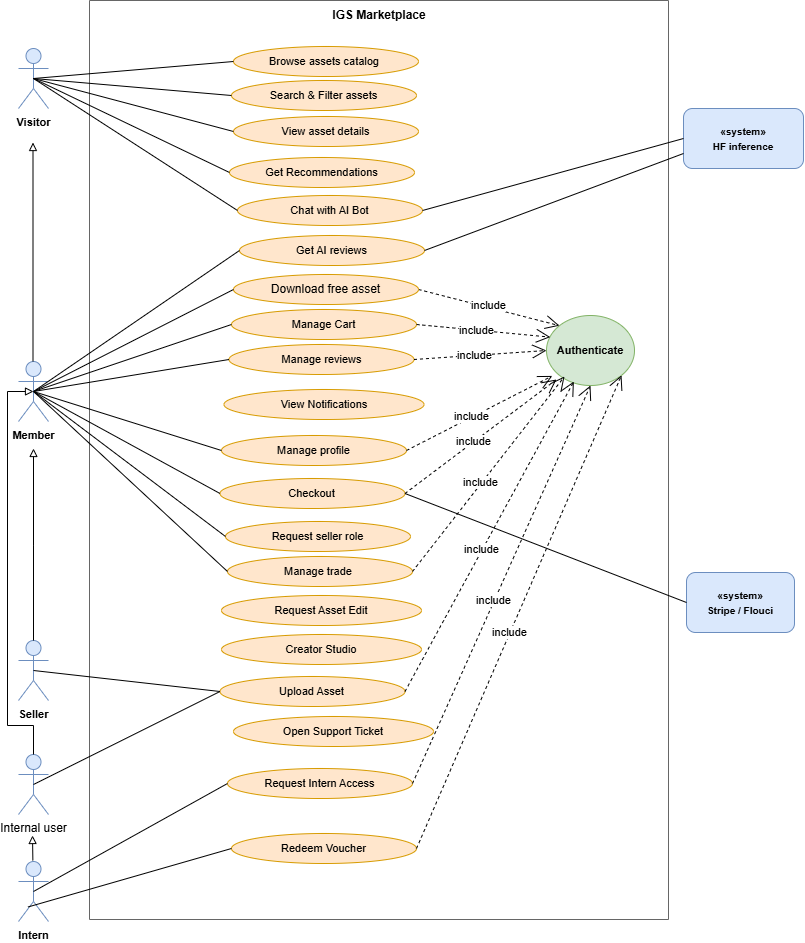

The diagram above was exported from draw.io. Its source (the exported page's mxGraphModel, read from the mxfile embedded in the PNG):
<mxGraphModel dx="2266" dy="610" grid="0" gridSize="10" guides="1" tooltips="1" connect="1" arrows="1" fold="1" page="1" pageScale="1" pageWidth="1100" pageHeight="1200" math="0" shadow="0">
  <root>
    <mxCell id="0" />
    <mxCell id="1" parent="0" />
    <mxCell id="128" value="&lt;span style=&quot;font-size: 11px; font-weight: 700;&quot;&gt;Visitor&lt;/span&gt;" style="shape=umlActor;verticalLabelPosition=bottom;verticalAlign=top;html=1;fillColor=#dae8fc;strokeColor=#6c8ebf;" vertex="1" parent="1">
      <mxGeometry x="-874" y="193" width="30" height="60" as="geometry" />
    </mxCell>
    <mxCell id="129" value="&lt;span style=&quot;font-size: 11px; font-weight: 700;&quot;&gt;Intern&lt;/span&gt;" style="shape=umlActor;verticalLabelPosition=bottom;verticalAlign=top;html=1;fillColor=#dae8fc;strokeColor=#6c8ebf;" vertex="1" parent="1">
      <mxGeometry x="-874" y="1006" width="30" height="60" as="geometry" />
    </mxCell>
    <mxCell id="130" value="" style="swimlane;startSize=0;fillColor=#f5f5f5;strokeColor=#666666;fontColor=#333333;" vertex="1" parent="1">
      <mxGeometry x="-803" y="145" width="579" height="919" as="geometry" />
    </mxCell>
    <mxCell id="131" value="&lt;span style=&quot;font-size: 11px;&quot;&gt;Browse assets catalog&amp;nbsp;&lt;/span&gt;" style="ellipse;whiteSpace=wrap;html=1;fillColor=#ffe6cc;strokeColor=#d79b00;labelPosition=center;verticalLabelPosition=middle;align=center;verticalAlign=middle;" vertex="1" parent="130">
      <mxGeometry x="144" y="46" width="185" height="30" as="geometry" />
    </mxCell>
    <mxCell id="132" value="&lt;b&gt;IGS Marketplace&lt;/b&gt;" style="text;html=1;whiteSpace=wrap;strokeColor=none;fillColor=none;align=center;verticalAlign=middle;rounded=0;" vertex="1" parent="130">
      <mxGeometry x="216" width="148" height="30" as="geometry" />
    </mxCell>
    <mxCell id="133" value="&lt;span style=&quot;font-size: 11px;&quot;&gt;Search &amp;amp; Filter assets&lt;/span&gt;" style="ellipse;whiteSpace=wrap;html=1;fillColor=#ffe6cc;strokeColor=#d79b00;labelPosition=center;verticalLabelPosition=middle;align=center;verticalAlign=middle;" vertex="1" parent="130">
      <mxGeometry x="142" y="80" width="185" height="30" as="geometry" />
    </mxCell>
    <mxCell id="134" value="&lt;span style=&quot;font-size: 11px; font-weight: 700;&quot;&gt;Authenticate&lt;/span&gt;" style="ellipse;whiteSpace=wrap;html=1;fillColor=#d5e8d4;strokeColor=#82b366;" vertex="1" parent="130">
      <mxGeometry x="457" y="315" width="88" height="70" as="geometry" />
    </mxCell>
    <mxCell id="135" value="include" style="endArrow=open;endSize=12;dashed=1;html=1;rounded=0;entryX=0;entryY=0;entryDx=0;entryDy=0;exitX=1;exitY=0.5;exitDx=0;exitDy=0;labelPosition=center;verticalLabelPosition=middle;align=center;verticalAlign=middle;" edge="1" parent="130" source="139" target="134">
      <mxGeometry x="-0.0132" y="2" width="160" relative="1" as="geometry">
        <mxPoint as="offset" />
        <mxPoint x="241" y="112" as="sourcePoint" />
        <mxPoint x="401" y="112" as="targetPoint" />
      </mxGeometry>
    </mxCell>
    <mxCell id="136" value="&lt;span style=&quot;font-size: 11px;&quot;&gt;View asset details&lt;/span&gt;" style="ellipse;whiteSpace=wrap;html=1;fillColor=#ffe6cc;strokeColor=#d79b00;labelPosition=center;verticalLabelPosition=middle;align=center;verticalAlign=middle;" vertex="1" parent="130">
      <mxGeometry x="144" y="116" width="185" height="30" as="geometry" />
    </mxCell>
    <mxCell id="137" value="&lt;span style=&quot;font-size: 11px;&quot;&gt;Manage Cart&lt;/span&gt;" style="ellipse;whiteSpace=wrap;html=1;fillColor=#ffe6cc;strokeColor=#d79b00;labelPosition=center;verticalLabelPosition=middle;align=center;verticalAlign=middle;" vertex="1" parent="130">
      <mxGeometry x="142" y="309" width="185" height="30" as="geometry" />
    </mxCell>
    <mxCell id="138" value="Checkout" style="ellipse;whiteSpace=wrap;html=1;fillColor=#ffe6cc;strokeColor=#d79b00;fontStyle=0;fontSize=11;labelPosition=center;verticalLabelPosition=middle;align=center;verticalAlign=middle;" vertex="1" parent="130">
      <mxGeometry x="130.5" y="478" width="185" height="30" as="geometry" />
    </mxCell>
    <mxCell id="139" value="Download free asset" style="ellipse;whiteSpace=wrap;html=1;fillColor=#ffe6cc;strokeColor=#d79b00;fontStyle=0;fontSize=12;labelPosition=center;verticalLabelPosition=middle;align=center;verticalAlign=middle;" vertex="1" parent="130">
      <mxGeometry x="144" y="274" width="185" height="30" as="geometry" />
    </mxCell>
    <mxCell id="140" value="Manage reviews" style="ellipse;whiteSpace=wrap;html=1;fillColor=#ffe6cc;strokeColor=#d79b00;fontStyle=0;fontSize=11;labelPosition=center;verticalLabelPosition=middle;align=center;verticalAlign=middle;" vertex="1" parent="130">
      <mxGeometry x="139.5" y="344" width="185" height="30" as="geometry" />
    </mxCell>
    <mxCell id="141" value="Manage trade&amp;nbsp;" style="ellipse;whiteSpace=wrap;html=1;fillColor=#ffe6cc;strokeColor=#d79b00;fontStyle=0;fontSize=11;labelPosition=center;verticalLabelPosition=middle;align=center;verticalAlign=middle;" vertex="1" parent="130">
      <mxGeometry x="138" y="556" width="185" height="30" as="geometry" />
    </mxCell>
    <mxCell id="142" value="Upload Asset" style="ellipse;whiteSpace=wrap;html=1;fillColor=#ffe6cc;strokeColor=#d79b00;fontStyle=0;fontSize=11;labelPosition=center;verticalLabelPosition=middle;align=center;verticalAlign=middle;" vertex="1" parent="130">
      <mxGeometry x="130.5" y="676" width="185" height="30" as="geometry" />
    </mxCell>
    <mxCell id="143" value="Manage profile" style="ellipse;whiteSpace=wrap;html=1;fillColor=#ffe6cc;strokeColor=#d79b00;fontStyle=0;fontSize=11;labelPosition=center;verticalLabelPosition=middle;align=center;verticalAlign=middle;" vertex="1" parent="130">
      <mxGeometry x="132" y="435" width="185" height="30" as="geometry" />
    </mxCell>
    <mxCell id="144" value="Chat with AI Bot" style="ellipse;whiteSpace=wrap;html=1;fillColor=#ffe6cc;strokeColor=#d79b00;fontStyle=0;fontSize=11;labelPosition=center;verticalLabelPosition=middle;align=center;verticalAlign=middle;" vertex="1" parent="130">
      <mxGeometry x="148" y="195" width="185" height="30" as="geometry" />
    </mxCell>
    <mxCell id="145" value="Get Recommendations" style="ellipse;whiteSpace=wrap;html=1;fillColor=#ffe6cc;strokeColor=#d79b00;fontStyle=0;fontSize=11;labelPosition=center;verticalLabelPosition=middle;align=center;verticalAlign=middle;" vertex="1" parent="130">
      <mxGeometry x="140" y="157" width="185" height="30" as="geometry" />
    </mxCell>
    <mxCell id="146" value="&lt;span style=&quot;font-weight: normal;&quot;&gt;Request Intern Access&lt;/span&gt;" style="ellipse;whiteSpace=wrap;html=1;fillColor=#ffe6cc;strokeColor=#d79b00;fontStyle=1;fontSize=11;" vertex="1" parent="130">
      <mxGeometry x="138" y="768" width="185" height="30" as="geometry" />
    </mxCell>
    <mxCell id="147" value="&lt;span style=&quot;font-weight: normal;&quot;&gt;Redeem Voucher&lt;/span&gt;" style="ellipse;whiteSpace=wrap;html=1;fillColor=#ffe6cc;strokeColor=#d79b00;fontStyle=1;fontSize=11;" vertex="1" parent="130">
      <mxGeometry x="142" y="833" width="185" height="30" as="geometry" />
    </mxCell>
    <mxCell id="148" value="include" style="endArrow=open;endSize=12;dashed=1;html=1;rounded=0;entryX=0.043;entryY=0.309;entryDx=0;entryDy=0;labelPosition=center;verticalLabelPosition=middle;align=center;verticalAlign=middle;entryPerimeter=0;exitX=1;exitY=0.5;exitDx=0;exitDy=0;" edge="1" parent="130" source="137" target="134">
      <mxGeometry x="-0.0848" width="160" relative="1" as="geometry">
        <mxPoint x="-1" as="offset" />
        <mxPoint x="317" y="291" as="sourcePoint" />
        <mxPoint x="470" y="364" as="targetPoint" />
      </mxGeometry>
    </mxCell>
    <mxCell id="149" value="include" style="endArrow=open;endSize=12;dashed=1;html=1;rounded=0;entryX=0;entryY=0.5;entryDx=0;entryDy=0;labelPosition=center;verticalLabelPosition=middle;align=center;verticalAlign=middle;exitX=1;exitY=0.5;exitDx=0;exitDy=0;" edge="1" parent="130" source="140" target="134">
      <mxGeometry x="-0.0848" width="160" relative="1" as="geometry">
        <mxPoint x="-1" as="offset" />
        <mxPoint x="298" y="339" as="sourcePoint" />
        <mxPoint x="465" y="388" as="targetPoint" />
      </mxGeometry>
    </mxCell>
    <mxCell id="150" value="include" style="endArrow=open;endSize=12;dashed=1;html=1;rounded=0;labelPosition=center;verticalLabelPosition=middle;align=center;verticalAlign=middle;entryX=0.5;entryY=1;entryDx=0;entryDy=0;exitX=1;exitY=0.5;exitDx=0;exitDy=0;" edge="1" parent="130" source="146" target="134">
      <mxGeometry x="-0.0848" width="160" relative="1" as="geometry">
        <mxPoint x="-1" as="offset" />
        <mxPoint x="347" y="662" as="sourcePoint" />
        <mxPoint x="459" y="630" as="targetPoint" />
      </mxGeometry>
    </mxCell>
    <mxCell id="151" value="include" style="endArrow=open;endSize=12;dashed=1;html=1;rounded=0;labelPosition=center;verticalLabelPosition=middle;align=center;verticalAlign=middle;entryX=1;entryY=1;entryDx=0;entryDy=0;exitX=1;exitY=0.5;exitDx=0;exitDy=0;" edge="1" parent="130" source="147" target="134">
      <mxGeometry x="-0.0848" width="160" relative="1" as="geometry">
        <mxPoint x="-1" as="offset" />
        <mxPoint x="325" y="721" as="sourcePoint" />
        <mxPoint x="459" y="687" as="targetPoint" />
      </mxGeometry>
    </mxCell>
    <mxCell id="152" value="include" style="endArrow=open;endSize=12;dashed=1;html=1;rounded=0;labelPosition=center;verticalLabelPosition=middle;align=center;verticalAlign=middle;exitX=1;exitY=0.5;exitDx=0;exitDy=0;entryX=0.066;entryY=0.863;entryDx=0;entryDy=0;entryPerimeter=0;" edge="1" parent="130" source="143" target="134">
      <mxGeometry x="-0.0848" width="160" relative="1" as="geometry">
        <mxPoint x="-1" as="offset" />
        <mxPoint x="333" y="454" as="sourcePoint" />
        <mxPoint x="474" y="366" as="targetPoint" />
      </mxGeometry>
    </mxCell>
    <mxCell id="153" value="include" style="endArrow=open;endSize=12;dashed=1;html=1;rounded=0;labelPosition=center;verticalLabelPosition=middle;align=center;verticalAlign=middle;entryX=0.311;entryY=0.943;entryDx=0;entryDy=0;entryPerimeter=0;exitX=1;exitY=0.5;exitDx=0;exitDy=0;" edge="1" parent="130" source="142" target="134">
      <mxGeometry x="-0.0848" width="160" relative="1" as="geometry">
        <mxPoint x="-1" as="offset" />
        <mxPoint x="344" y="591" as="sourcePoint" />
        <mxPoint x="494" y="383" as="targetPoint" />
      </mxGeometry>
    </mxCell>
    <mxCell id="154" value="include" style="endArrow=open;endSize=12;dashed=1;html=1;rounded=0;labelPosition=center;verticalLabelPosition=middle;align=center;verticalAlign=middle;exitX=1;exitY=0.5;exitDx=0;exitDy=0;" edge="1" parent="130" source="141">
      <mxGeometry x="-0.0848" width="160" relative="1" as="geometry">
        <mxPoint x="-1" as="offset" />
        <mxPoint x="323" y="547" as="sourcePoint" />
        <mxPoint x="475" y="376" as="targetPoint" />
      </mxGeometry>
    </mxCell>
    <mxCell id="155" value="Request seller role" style="ellipse;whiteSpace=wrap;html=1;fillColor=#ffe6cc;strokeColor=#d79b00;fontStyle=0;fontSize=11;labelPosition=center;verticalLabelPosition=middle;align=center;verticalAlign=middle;" vertex="1" parent="130">
      <mxGeometry x="136" y="521" width="185" height="30" as="geometry" />
    </mxCell>
    <mxCell id="156" value="include" style="endArrow=open;endSize=12;dashed=1;html=1;rounded=0;labelPosition=center;verticalLabelPosition=middle;align=center;verticalAlign=middle;exitX=1;exitY=0.5;exitDx=0;exitDy=0;" edge="1" parent="130" source="138">
      <mxGeometry x="-0.0848" width="160" relative="1" as="geometry">
        <mxPoint x="-1" as="offset" />
        <mxPoint x="335" y="548" as="sourcePoint" />
        <mxPoint x="467" y="379" as="targetPoint" />
      </mxGeometry>
    </mxCell>
    <mxCell id="157" value="Get AI reviews" style="ellipse;whiteSpace=wrap;html=1;fillColor=#ffe6cc;strokeColor=#d79b00;fontStyle=0;fontSize=11;labelPosition=center;verticalLabelPosition=middle;align=center;verticalAlign=middle;" vertex="1" parent="130">
      <mxGeometry x="150" y="235" width="185" height="30" as="geometry" />
    </mxCell>
    <mxCell id="158" value="&lt;span style=&quot;font-size:11px;&quot;&gt;Open Support Ticket&lt;/span&gt;" style="ellipse;whiteSpace=wrap;html=1;fillColor=#ffe6cc;strokeColor=#d79b00;" vertex="1" parent="130">
      <mxGeometry x="144" y="716" width="200" height="30" as="geometry" />
    </mxCell>
    <mxCell id="159" value="&lt;span style=&quot;font-size:11px;&quot;&gt;Creator Studio&lt;/span&gt;" style="ellipse;whiteSpace=wrap;html=1;fillColor=#ffe6cc;strokeColor=#d79b00;" vertex="1" parent="130">
      <mxGeometry x="132" y="634" width="200" height="30" as="geometry" />
    </mxCell>
    <mxCell id="160" value="&lt;span style=&quot;font-size:11px;&quot;&gt;Request Asset Edit&lt;/span&gt;" style="ellipse;whiteSpace=wrap;html=1;fillColor=#ffe6cc;strokeColor=#d79b00;" vertex="1" parent="130">
      <mxGeometry x="132" y="595" width="200" height="30" as="geometry" />
    </mxCell>
    <mxCell id="161" value="&lt;span style=&quot;font-size:11px;&quot;&gt;View Notifications&lt;/span&gt;" style="ellipse;whiteSpace=wrap;html=1;fillColor=#ffe6cc;strokeColor=#d79b00;" vertex="1" parent="130">
      <mxGeometry x="134.5" y="389" width="200" height="30" as="geometry" />
    </mxCell>
    <mxCell id="162" value="&lt;span style=&quot;font-size: 11px; font-weight: 700;&quot;&gt;Seller&lt;/span&gt;" style="shape=umlActor;verticalLabelPosition=bottom;verticalAlign=top;html=1;outlineConnect=0;fillColor=#dae8fc;strokeColor=#6c8ebf;" vertex="1" parent="1">
      <mxGeometry x="-874" y="785" width="30" height="60" as="geometry" />
    </mxCell>
    <mxCell id="163" value="" style="endArrow=none;html=1;rounded=0;entryX=0;entryY=0.5;entryDx=0;entryDy=0;exitX=0.5;exitY=0.5;exitDx=0;exitDy=0;exitPerimeter=0;" edge="1" parent="1" source="128" target="131">
      <mxGeometry relative="1" as="geometry">
        <mxPoint x="-829" y="201" as="sourcePoint" />
        <mxPoint x="-669" y="201" as="targetPoint" />
      </mxGeometry>
    </mxCell>
    <mxCell id="164" value="&lt;span&gt;&lt;span style=&quot;color: rgb(0, 0, 0); font-size: 10px; font-weight: 700; float: none; display: inline !important;&quot;&gt;«&lt;/span&gt;&lt;span style=&quot;color: rgb(0, 0, 0); font-size: 10px; font-weight: 700; float: none; display: inline !important;&quot;&gt;system&lt;/span&gt;&lt;span style=&quot;color: rgb(0, 0, 0); font-size: 10px; font-weight: 700; float: none; display: inline !important;&quot;&gt;»&lt;/span&gt;&lt;br style=&quot;color: rgb(0, 0, 0); font-size: 10px; font-weight: 700;&quot;&gt;&lt;span style=&quot;color: rgb(0, 0, 0); font-size: 10px; font-weight: 700; float: none; display: inline !important;&quot;&gt;Stripe / Flouci&lt;/span&gt;&lt;/span&gt;" style="rounded=1;whiteSpace=wrap;html=1;fillColor=#dae8fc;strokeColor=#6c8ebf;" vertex="1" parent="1">
      <mxGeometry x="-206" y="717" width="108" height="60" as="geometry" />
    </mxCell>
    <mxCell id="165" value="&lt;br&gt;&lt;span&gt;&lt;span style=&quot;forced-color-adjust: none; color: rgb(0, 0, 0); font-family: Helvetica; font-style: normal; font-variant-ligatures: normal; font-variant-caps: normal; letter-spacing: normal; orphans: 2; text-indent: 0px; text-transform: none; widows: 2; word-spacing: 0px; -webkit-text-stroke-width: 0px; white-space: normal; text-decoration-thickness: initial; text-decoration-style: initial; text-decoration-color: initial; font-size: 10px; font-weight: 700; text-align: center; float: none; display: inline !important;&quot;&gt;«system»&lt;/span&gt;&lt;br style=&quot;forced-color-adjust: none; color: rgb(0, 0, 0); font-family: Helvetica; font-style: normal; font-variant-ligatures: normal; font-variant-caps: normal; letter-spacing: normal; orphans: 2; text-indent: 0px; text-transform: none; widows: 2; word-spacing: 0px; -webkit-text-stroke-width: 0px; white-space: normal; text-decoration-thickness: initial; text-decoration-style: initial; text-decoration-color: initial; font-size: 10px; font-weight: 700; text-align: center; background-color: rgb(236, 236, 236);&quot;&gt;&lt;span style=&quot;forced-color-adjust: none; color: rgb(0, 0, 0); font-family: Helvetica; font-style: normal; font-variant-ligatures: normal; font-variant-caps: normal; letter-spacing: normal; orphans: 2; text-indent: 0px; text-transform: none; widows: 2; word-spacing: 0px; -webkit-text-stroke-width: 0px; white-space: normal; text-decoration-thickness: initial; text-decoration-style: initial; text-decoration-color: initial; font-size: 10px; font-weight: 700; text-align: center; float: none; display: inline !important;&quot;&gt;HF inference&lt;/span&gt;&lt;/span&gt;&lt;div&gt;&lt;br&gt;&lt;/div&gt;" style="rounded=1;whiteSpace=wrap;html=1;fillColor=#dae8fc;strokeColor=#6c8ebf;" vertex="1" parent="1">
      <mxGeometry x="-209" y="253" width="120" height="60" as="geometry" />
    </mxCell>
    <mxCell id="166" value="" style="endArrow=none;html=1;rounded=0;entryX=0;entryY=0.5;entryDx=0;entryDy=0;exitX=0.5;exitY=0.5;exitDx=0;exitDy=0;exitPerimeter=0;" edge="1" parent="1" source="162" target="142">
      <mxGeometry relative="1" as="geometry">
        <mxPoint x="-860" y="517.25" as="sourcePoint" />
        <mxPoint x="-683.5" y="505.75" as="targetPoint" />
      </mxGeometry>
    </mxCell>
    <mxCell id="167" value="" style="endArrow=none;html=1;rounded=0;entryX=0;entryY=0.5;entryDx=0;entryDy=0;exitX=0.5;exitY=0.5;exitDx=0;exitDy=0;exitPerimeter=0;" edge="1" parent="1" source="181" target="143">
      <mxGeometry relative="1" as="geometry">
        <mxPoint x="-829" y="561" as="sourcePoint" />
        <mxPoint x="-675" y="531" as="targetPoint" />
      </mxGeometry>
    </mxCell>
    <mxCell id="168" value="" style="endArrow=none;html=1;rounded=0;entryX=0;entryY=0.5;entryDx=0;entryDy=0;exitX=0.5;exitY=0.5;exitDx=0;exitDy=0;exitPerimeter=0;" edge="1" parent="1" source="181" target="139">
      <mxGeometry relative="1" as="geometry">
        <mxPoint x="-851.5" y="352.5" as="sourcePoint" />
        <mxPoint x="-680.5" y="427.5" as="targetPoint" />
      </mxGeometry>
    </mxCell>
    <mxCell id="169" value="" style="endArrow=none;html=1;rounded=0;entryX=0;entryY=0.5;entryDx=0;entryDy=0;exitX=0.5;exitY=0.5;exitDx=0;exitDy=0;exitPerimeter=0;" edge="1" parent="1" source="181" target="137">
      <mxGeometry relative="1" as="geometry">
        <mxPoint x="-833" y="373" as="sourcePoint" />
        <mxPoint x="-675" y="353" as="targetPoint" />
      </mxGeometry>
    </mxCell>
    <mxCell id="170" value="" style="endArrow=none;html=1;rounded=0;entryX=0;entryY=0.5;entryDx=0;entryDy=0;exitX=0.5;exitY=0.5;exitDx=0;exitDy=0;exitPerimeter=0;" edge="1" parent="1" source="128" target="133">
      <mxGeometry relative="1" as="geometry">
        <mxPoint x="-846" y="207" as="sourcePoint" />
        <mxPoint x="-666" y="216" as="targetPoint" />
      </mxGeometry>
    </mxCell>
    <mxCell id="171" value="" style="endArrow=none;html=1;rounded=0;entryX=0;entryY=0.5;entryDx=0;entryDy=0;exitX=0.5;exitY=0.5;exitDx=0;exitDy=0;exitPerimeter=0;" edge="1" parent="1" source="128" target="136">
      <mxGeometry relative="1" as="geometry">
        <mxPoint x="-842" y="217" as="sourcePoint" />
        <mxPoint x="-663" y="231" as="targetPoint" />
      </mxGeometry>
    </mxCell>
    <mxCell id="172" value="" style="endArrow=none;html=1;rounded=0;entryX=0;entryY=0.5;entryDx=0;entryDy=0;exitX=0.5;exitY=0.5;exitDx=0;exitDy=0;exitPerimeter=0;" edge="1" parent="1" source="128" target="144">
      <mxGeometry relative="1" as="geometry">
        <mxPoint x="-873.5" y="362" as="sourcePoint" />
        <mxPoint x="-675" y="445" as="targetPoint" />
      </mxGeometry>
    </mxCell>
    <mxCell id="173" value="" style="endArrow=none;html=1;rounded=0;entryX=0;entryY=0.5;entryDx=0;entryDy=0;exitX=1;exitY=0.5;exitDx=0;exitDy=0;" edge="1" parent="1" source="144" target="165">
      <mxGeometry relative="1" as="geometry">
        <mxPoint x="-445" y="340" as="sourcePoint" />
        <mxPoint x="-270" y="343" as="targetPoint" />
      </mxGeometry>
    </mxCell>
    <mxCell id="174" value="" style="endArrow=none;html=1;rounded=0;entryX=0;entryY=0.5;entryDx=0;entryDy=0;exitX=0.5;exitY=0.5;exitDx=0;exitDy=0;exitPerimeter=0;" edge="1" parent="1" source="181" target="140">
      <mxGeometry relative="1" as="geometry">
        <mxPoint x="-885" y="355" as="sourcePoint" />
        <mxPoint x="-696" y="504" as="targetPoint" />
      </mxGeometry>
    </mxCell>
    <mxCell id="175" value="" style="endArrow=none;html=1;rounded=0;entryX=0;entryY=0.5;entryDx=0;entryDy=0;exitX=0.5;exitY=0.5;exitDx=0;exitDy=0;exitPerimeter=0;" edge="1" parent="1" source="129" target="146">
      <mxGeometry relative="1" as="geometry">
        <mxPoint x="-851" y="769" as="sourcePoint" />
        <mxPoint x="-652" y="919" as="targetPoint" />
      </mxGeometry>
    </mxCell>
    <mxCell id="176" value="" style="endArrow=none;html=1;rounded=0;entryX=0;entryY=0.5;entryDx=0;entryDy=0;exitX=0.317;exitY=0.758;exitDx=0;exitDy=0;exitPerimeter=0;" edge="1" parent="1" source="129" target="147">
      <mxGeometry relative="1" as="geometry">
        <mxPoint x="-845" y="770" as="sourcePoint" />
        <mxPoint x="-646" y="920" as="targetPoint" />
      </mxGeometry>
    </mxCell>
    <mxCell id="177" value="" style="endArrow=none;html=1;rounded=0;entryX=0;entryY=0.5;entryDx=0;entryDy=0;exitX=1;exitY=0.5;exitDx=0;exitDy=0;" edge="1" parent="1" source="138" target="164">
      <mxGeometry relative="1" as="geometry">
        <mxPoint x="-363" y="588" as="sourcePoint" />
        <mxPoint x="-87" y="692" as="targetPoint" />
      </mxGeometry>
    </mxCell>
    <mxCell id="178" value="" style="endArrow=none;html=1;rounded=0;entryX=0;entryY=0.5;entryDx=0;entryDy=0;exitX=0.5;exitY=0.5;exitDx=0;exitDy=0;exitPerimeter=0;" edge="1" parent="1" source="128" target="145">
      <mxGeometry relative="1" as="geometry">
        <mxPoint x="-875" y="223" as="sourcePoint" />
        <mxPoint x="-675" y="288" as="targetPoint" />
      </mxGeometry>
    </mxCell>
    <mxCell id="179" value="" style="endArrow=none;html=1;rounded=0;entryX=0;entryY=0.5;entryDx=0;entryDy=0;exitX=0.5;exitY=0.5;exitDx=0;exitDy=0;exitPerimeter=0;" edge="1" parent="1" source="181" target="138">
      <mxGeometry relative="1" as="geometry">
        <mxPoint x="-867" y="349" as="sourcePoint" />
        <mxPoint x="-652" y="545" as="targetPoint" />
      </mxGeometry>
    </mxCell>
    <mxCell id="180" value="" style="edgeStyle=orthogonalEdgeStyle;rounded=0;orthogonalLoop=1;jettySize=auto;html=1;exitX=0.5;exitY=0;exitDx=0;exitDy=0;exitPerimeter=0;startArrow=none;startFill=0;endArrow=block;endFill=0;" edge="1" parent="1" source="162">
      <mxGeometry relative="1" as="geometry">
        <mxPoint x="-859" y="785" as="sourcePoint" />
        <mxPoint x="-859" y="593" as="targetPoint" />
      </mxGeometry>
    </mxCell>
    <mxCell id="181" value="&lt;span style=&quot;font-size: 11px; font-weight: 700;&quot;&gt;Member&lt;/span&gt;" style="shape=umlActor;verticalLabelPosition=bottom;verticalAlign=top;html=1;fillColor=#dae8fc;strokeColor=#6c8ebf;" vertex="1" parent="1">
      <mxGeometry x="-874" y="506" width="30" height="60" as="geometry" />
    </mxCell>
    <mxCell id="182" value="" style="edgeStyle=orthogonalEdgeStyle;rounded=0;orthogonalLoop=1;jettySize=auto;html=1;exitX=0.5;exitY=0;exitDx=0;exitDy=0;exitPerimeter=0;startArrow=none;startFill=0;endArrow=block;endFill=0;" edge="1" parent="1">
      <mxGeometry relative="1" as="geometry">
        <mxPoint x="-859.5" y="506" as="sourcePoint" />
        <mxPoint x="-859.5" y="287" as="targetPoint" />
      </mxGeometry>
    </mxCell>
    <mxCell id="183" value="" style="endArrow=none;html=1;rounded=0;entryX=0;entryY=0.5;entryDx=0;entryDy=0;exitX=0.5;exitY=0.5;exitDx=0;exitDy=0;exitPerimeter=0;" edge="1" parent="1" source="181" target="155">
      <mxGeometry relative="1" as="geometry">
        <mxPoint x="-859" y="545" as="sourcePoint" />
        <mxPoint x="-653" y="609" as="targetPoint" />
      </mxGeometry>
    </mxCell>
    <mxCell id="184" value="" style="endArrow=none;html=1;rounded=0;entryX=0;entryY=0.5;entryDx=0;entryDy=0;exitX=0.5;exitY=0.5;exitDx=0;exitDy=0;exitPerimeter=0;" edge="1" parent="1" source="181" target="141">
      <mxGeometry relative="1" as="geometry">
        <mxPoint x="-865" y="543" as="sourcePoint" />
        <mxPoint x="-657" y="664" as="targetPoint" />
      </mxGeometry>
    </mxCell>
    <mxCell id="185" value="" style="endArrow=none;html=1;rounded=0;entryX=0;entryY=0.5;entryDx=0;entryDy=0;exitX=0.5;exitY=0.5;exitDx=0;exitDy=0;exitPerimeter=0;" edge="1" parent="1" source="181" target="157">
      <mxGeometry relative="1" as="geometry">
        <mxPoint x="-859" y="456.5" as="sourcePoint" />
        <mxPoint x="-653" y="553.5" as="targetPoint" />
      </mxGeometry>
    </mxCell>
    <mxCell id="186" value="" style="endArrow=none;html=1;rounded=0;entryX=0;entryY=0.75;entryDx=0;entryDy=0;exitX=1;exitY=0.5;exitDx=0;exitDy=0;" edge="1" parent="1" source="157" target="165">
      <mxGeometry relative="1" as="geometry">
        <mxPoint x="-451" y="368" as="sourcePoint" />
        <mxPoint x="-207" y="324" as="targetPoint" />
      </mxGeometry>
    </mxCell>
    <mxCell id="187" value="Internal user&lt;div&gt;&lt;br&gt;&lt;/div&gt;" style="shape=umlActor;verticalLabelPosition=bottom;verticalAlign=top;html=1;fillColor=#dae8fc;strokeColor=#6c8ebf;" vertex="1" parent="1">
      <mxGeometry x="-874" y="899" width="30" height="60" as="geometry" />
    </mxCell>
    <mxCell id="188" value="" style="endArrow=none;html=1;rounded=0;entryX=0;entryY=0.5;entryDx=0;entryDy=0;exitX=0.5;exitY=0.5;exitDx=0;exitDy=0;exitPerimeter=0;" edge="1" parent="1" source="187" target="142">
      <mxGeometry relative="1" as="geometry">
        <mxPoint x="-835" y="925" as="sourcePoint" />
        <mxPoint x="-621" y="957" as="targetPoint" />
      </mxGeometry>
    </mxCell>
    <mxCell id="189" value="" style="edgeStyle=orthogonalEdgeStyle;rounded=0;orthogonalLoop=1;jettySize=auto;html=1;exitX=0.5;exitY=0;exitDx=0;exitDy=0;exitPerimeter=0;startArrow=none;startFill=0;endArrow=block;endFill=0;entryX=0.5;entryY=0.5;entryDx=0;entryDy=0;entryPerimeter=0;" edge="1" parent="1" source="187" target="181">
      <mxGeometry relative="1" as="geometry">
        <Array as="points">
          <mxPoint x="-859" y="870" />
          <mxPoint x="-885" y="870" />
          <mxPoint x="-885" y="536" />
        </Array>
        <mxPoint x="-885" y="879" as="sourcePoint" />
        <mxPoint x="-885" y="687" as="targetPoint" />
      </mxGeometry>
    </mxCell>
    <mxCell id="190" value="" style="edgeStyle=orthogonalEdgeStyle;rounded=0;orthogonalLoop=1;jettySize=auto;html=1;startArrow=none;startFill=0;endArrow=block;endFill=0;" edge="1" parent="1">
      <mxGeometry relative="1" as="geometry">
        <mxPoint x="-859.63" y="1005" as="sourcePoint" />
        <mxPoint x="-860" y="980" as="targetPoint" />
      </mxGeometry>
    </mxCell>
  </root>
</mxGraphModel>